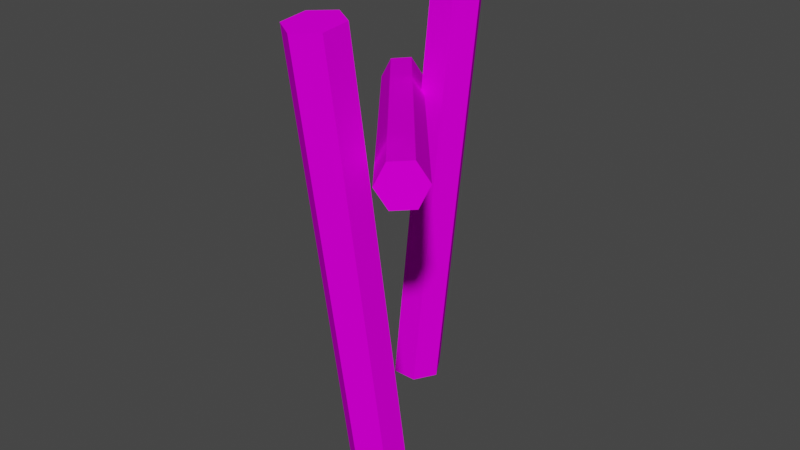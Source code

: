# Source: jap_stick3.blend  (saved by Blender 3.3.6; exported with 4.5.12 LTS)
import bpy
from mathutils import Matrix  # noqa: F401  (used for matrix-valued properties, if any)

bpy.ops.wm.read_factory_settings(use_empty=True)
scene = bpy.context.scene
scene.name = 'Scene'

# ---- collections
col_collection = bpy.data.collections.new('Collection'); scene.collection.children.link(col_collection)

# ---- images (referenced by path relative to the original .blend; pixels are not part of the script)
import os
ASSET_DIR = os.environ.get("B2B_ASSET_DIR", "")  # directory of the original .blend (textures are referenced by path, not embedded)
HERE = os.path.dirname(os.path.abspath(__file__))  # packed textures are extracted next to this script under _unpacked/

def load_image(name, relpath, width, height, colorspace="sRGB"):
    """Load a texture the original file referenced (path relative to the .blend, or extracted next to this script)."""
    p = next((c for c in (os.path.join(HERE, relpath), os.path.join(ASSET_DIR, relpath)) if relpath and os.path.exists(c)), "")
    if p:
        img = bpy.data.images.load(p, check_existing=True)
        img.name = name
    else:  # same state as the original file: an image datablock whose file is absent (Cycles renders it pink)
        img = bpy.data.images.new(name, width, height)
        img.source = "FILE"
        img.filepath = "//" + (relpath or name)
    img.colorspace_settings.name = colorspace
    return img
img_level2_256pillargate_png = load_image('level2_256pillargate.png', 'level2_256pillargate.png', 1024, 1024, 'sRGB')

# ---- materials (node trees are filled in below, after node groups)
mat_level2_256pillargate = bpy.data.materials.new('level2_256pillargate')
mat_level2_256pillargate.alpha_threshold = 0.0
mat_level2_256pillargate.use_transparent_shadow = False
mat_level2_256pillargate.diffuse_color = (1.0, 1.0, 1.0, 1.0)
mat_level2_256pillargate.roughness = 0.5

# ---- material node trees
mat_level2_256pillargate.use_nodes = True; mat_level2_256pillargate.node_tree.nodes.clear()
_N = mat_level2_256pillargate.node_tree.nodes; _L = mat_level2_256pillargate.node_tree.links
n0 = _N.new('ShaderNodeBsdfDiffuse'); n0.name = 'Diffuse BSDF'; n0.location = (0, 0)
n1 = _N.new('ShaderNodeTexImage'); n1.name = 'Image Texture'; n1.location = (0, 0)
n1.image = img_level2_256pillargate_png
n2 = _N.new('ShaderNodeOutputMaterial'); n2.name = 'Material Output'; n2.location = (0, 0)
_L.new(n0.outputs[0], n2.inputs[0])
_L.new(n1.outputs[0], n0.inputs[0])
n2.is_active_output = True

# ---- world
world_world = bpy.data.worlds.new('World'); scene.world = world_world
world_world.use_nodes = True; world_world.node_tree.nodes.clear()
_N = world_world.node_tree.nodes; _L = world_world.node_tree.links
n0 = _N.new('ShaderNodeOutputWorld'); n0.name = 'World Output'; n0.location = (300, 300)
n1 = _N.new('ShaderNodeBackground'); n1.name = 'Background'; n1.location = (10, 300)
n1.inputs[0].default_value = (0.05088, 0.05088, 0.05088, 1.0)
_L.new(n1.outputs[0], n0.inputs[0])
n0.is_active_output = True
world_world.color = (0.05088, 0.05088, 0.05088)
world_world.use_sun_shadow = False
world_world.sun_shadow_jitter_overblur = 0.0

# ---- meshes
me_track2_pmd0_mesh_003 = bpy.data.meshes.new('TRACK2.PMD0.mesh.003')
me_track2_pmd0_mesh_003.from_pydata([(-4.822, 5.34, 11.15), (-4.193, 5.87, 11.19), (-3.966, 6.183, 11.92), (-4.368, 5.966, 12.61), (-4.996, 5.437, 12.56), (-5.223, 5.124, 11.84), (4.845, -5.124, 14.5), (4.217, -5.653, 14.46), (3.989, -5.966, 13.73), (4.391, -5.749, 13.05), (5.02, -5.22, 13.09), (5.247, -4.907, 13.82), (-1.941, 4.467, 17.76), (-1.437, 5.338, 17.69), (-0.4312, 5.334, 17.62), (0.07084, 4.46, 17.61), (-0.4328, 3.589, 17.68), (-1.438, 3.593, 17.75), (-1.687, 2.918, 0.0), (-1.181, 3.79, 0.0), (-2.696, 2.92, 0.0), (-3.198, 3.794, 0.0), (-2.692, 4.666, 0.0), (-1.684, 4.664, 0.0), (2.064, -5.739, 17.68), (1.167, -6.191, 17.6), (0.3214, -5.643, 17.63), (0.373, -4.643, 17.75), (1.27, -4.191, 17.83), (2.116, -4.739, 17.8), (1.919, -2.156, 0.0), (1.021, -2.612, 0.0), (2.766, -2.699, 0.0), (2.714, -3.699, 0.0), (1.816, -4.155, 0.0), (0.9696, -3.612, 0.0)], [], [(0, 5, 4, 3, 2, 1), (6, 3, 4, 7), (7, 4, 5, 8), (8, 5, 0, 9), (9, 0, 1, 10), (11, 2, 3, 6), (7, 8, 9, 10, 11, 6), (12, 17, 16, 15, 14, 13), (10, 1, 2, 11), (18, 19, 15, 16), (20, 18, 16, 17), (20, 17, 12, 21), (21, 12, 13, 22), (23, 22, 13, 14), (19, 23, 14, 15), (24, 29, 28, 27, 26, 25), (30, 31, 27, 28), (32, 29, 24, 33), (33, 24, 25, 34), (35, 34, 25, 26), (32, 30, 28, 29), (31, 35, 26, 27)])
_uv = me_track2_pmd0_mesh_003.uv_layers.new(name='UVMap')
_uv.uv.foreach_set('vector', [0.6899, 0.5111, 0.6993, 0.5462, 0.6899, 0.5802, 0.671, 0.5802, 0.6615, 0.5462, 0.671, 0.5111, 0.9611, 0.5872, 0.6965, 0.5872, 0.6965, 0.5675, 0.9611, 0.5675, 0.9611, 0.5675, 0.6965, 0.5675, 0.6965, 0.5296, 0.9611, 0.5296, 0.9611, 0.5296, 0.6965, 0.5296, 0.6965, 0.5114, 0.9611, 0.5114, 0.9611, 0.5114, 0.6965, 0.5114, 0.6965, 0.5311, 0.9611, 0.5311, 0.9611, 0.569, 0.6965, 0.569, 0.6965, 0.5872, 0.9611, 0.5872, 0.6899, 0.5111, 0.6993, 0.5462, 0.6899, 0.5802, 0.671, 0.5802, 0.6615, 0.5462, 0.671, 0.5111, 0.6899, 0.5111, 0.6993, 0.5462, 0.6899, 0.5802, 0.671, 0.5802, 0.6615, 0.5462, 0.671, 0.5111, 0.9611, 0.5311, 0.6965, 0.5311, 0.6965, 0.569, 0.9611, 0.569, 0.9958, 0.5675, 0.9954, 0.5872, 0.6965, 0.5872, 0.6965, 0.5675, 0.9965, 0.5296, 0.9958, 0.5675, 0.6965, 0.5675, 0.6965, 0.5296, 0.9965, 0.5296, 0.6965, 0.5296, 0.6965, 0.5114, 0.9965, 0.5114, 0.9965, 0.5114, 0.6965, 0.5114, 0.6965, 0.5311, 0.9959, 0.5311, 0.9954, 0.569, 0.9959, 0.5311, 0.6965, 0.5311, 0.6965, 0.569, 0.9954, 0.5872, 0.9954, 0.569, 0.6965, 0.569, 0.6965, 0.5872, 0.6899, 0.5111, 0.6993, 0.5462, 0.6899, 0.5802, 0.671, 0.5802, 0.6615, 0.5462, 0.671, 0.5111, 0.9958, 0.5675, 0.9954, 0.5872, 0.6965, 0.5872, 0.6965, 0.5675, 0.9965, 0.5296, 0.6965, 0.5296, 0.6965, 0.5114, 0.9965, 0.5114, 0.9965, 0.5114, 0.6965, 0.5114, 0.6965, 0.5311, 0.9959, 0.5311, 0.9954, 0.569, 0.9959, 0.5311, 0.6965, 0.5311, 0.6965, 0.569, 0.9965, 0.5296, 0.9958, 0.5675, 0.6965, 0.5675, 0.6965, 0.5296, 0.9954, 0.5872, 0.9954, 0.569, 0.6965, 0.569, 0.6965, 0.5872])
me_track2_pmd0_mesh_003.materials.append(mat_level2_256pillargate)
me_track2_pmd0_mesh_003.use_remesh_preserve_volume = False
me_track2_pmd0_mesh_003.use_remesh_preserve_attributes = False
me_track2_pmd0_mesh_003.use_mirror_vertex_groups = False
me_track2_pmd0_mesh_003.update()

# ---- objects
ob_main = bpy.data.objects.new('main', me_track2_pmd0_mesh_003)

# ---- transforms, parenting, visibility, modifiers, constraints
ob_main.location = (0.0, 0.0, 0.0)
ob_main.lineart.crease_threshold = 0.0

# ---- collection membership
col_collection.objects.link(ob_main)

# ---- scene / render settings (as saved in the file)
scene.frame_start = 1; scene.frame_end = 250; scene.frame_set(1)
scene.render.engine = 'BLENDER_EEVEE_NEXT'
scene.cycles.sampling_pattern = 'TABULATED_SOBOL'
scene.cycles.use_light_tree = False
scene.view_settings.view_transform = 'Filmic'
bpy.context.view_layer.update()

# ---- added for rendering (the .blend has no active camera and no usable light): camera, sun
cam_auto = bpy.data.cameras.new('AutoCamera')
cam_auto.lens = 50.0
cam_auto.sensor_width = 36.0
cam_auto.clip_end = 1000.0
ob_auto_camera = bpy.data.objects.new('AutoCamera', cam_auto)
scene.collection.objects.link(ob_auto_camera)
ob_auto_camera.location = (22.3094, -26.7615, 26.7552)
ob_auto_camera.rotation_euler = (1.09748, -7.21219e-08, 0.694738)
scene.camera = ob_auto_camera
light_auto_sun = bpy.data.lights.new('AutoSun', 'SUN')
light_auto_sun.energy = 3.0
light_auto_sun.angle = 0.0523599
ob_auto_sun = bpy.data.objects.new('AutoSun', light_auto_sun)
scene.collection.objects.link(ob_auto_sun)
ob_auto_sun.rotation_euler = (0.872665, 0.174533, 0.523599)
bpy.context.view_layer.update()
